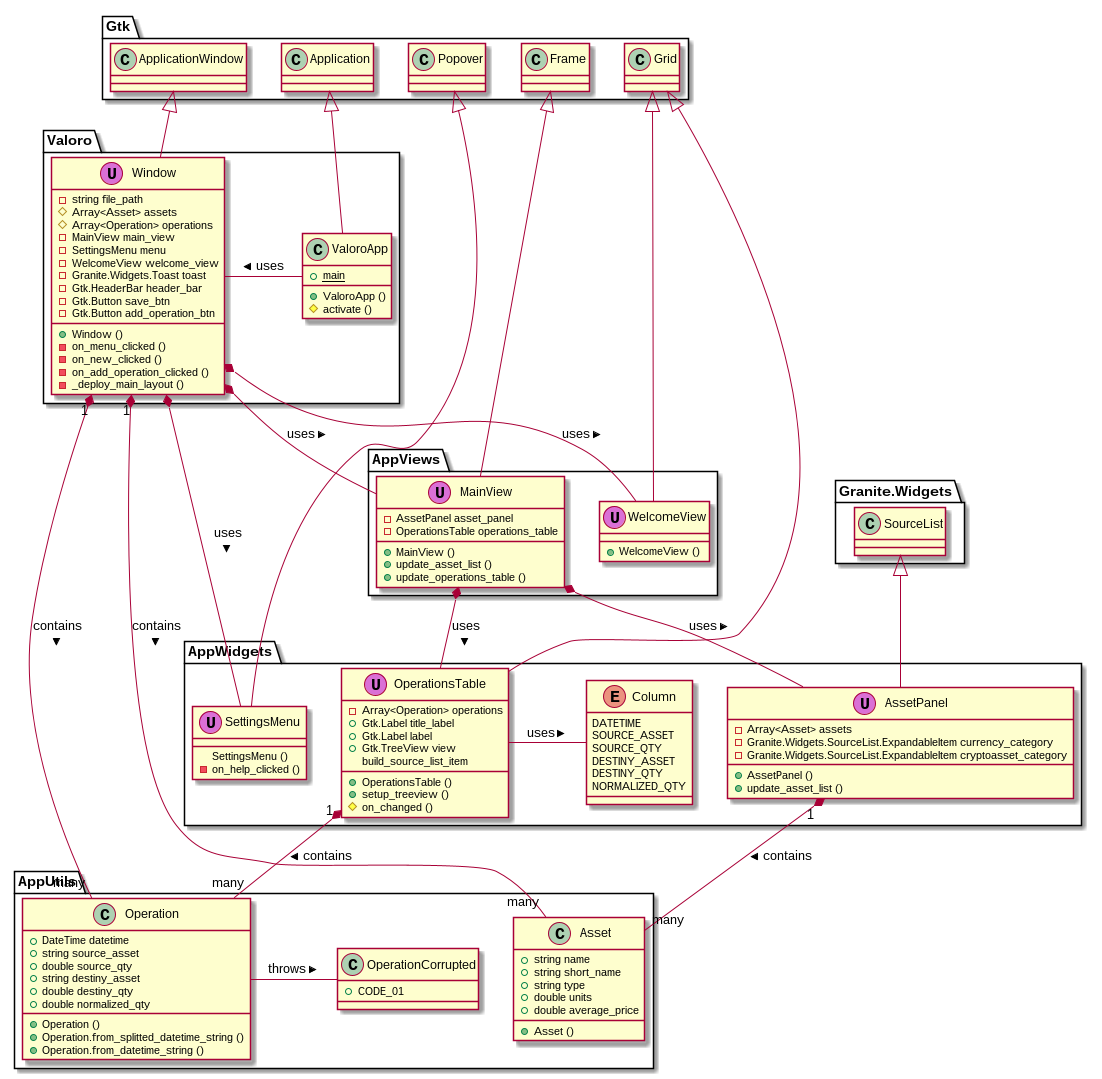

The diagram above was rendered by PlantUML. Its source (embedded in the PNG):
@startuml

package AppUtils {
    class Asset {
        +string name 
        +string short_name
        +string type
        +double units
        +double average_price
        +Asset ()
    }

    class Operation {
        +DateTime datetime
        +string source_asset
        +double source_qty
        +string destiny_asset
        +double destiny_qty
        +double normalized_qty
        +Operation ()
        +Operation.from_splitted_datetime_string ()
        +Operation.from_datetime_string ()
    }
    
    class OperationCorrupted {
        +CODE_01
    }
}

package AppWidgets {
    class SettingsMenu <<  (U,orchid) >> extends Gtk.Popover {
        SettingsMenu ()
        -on_help_clicked ()
    }
    
    enum Column {
		DATETIME
	    SOURCE_ASSET
	    SOURCE_QTY
	    DESTINY_ASSET
	    DESTINY_QTY
	    NORMALIZED_QTY
    }
    
    class OperationsTable << (U,orchid) >> extends Gtk.Grid {
        -Array<Operation> operations
        +Gtk.Label title_label
        +Gtk.Label label
        +Gtk.TreeView view
        +OperationsTable ()
        +setup_treeview ()
        #on_changed ()
        build_source_list_item
    }

    class AssetPanel << (U,orchid) >> extends Granite.Widgets.SourceList {
        -Array<Asset> assets
        -Granite.Widgets.SourceList.ExpandableItem currency_category
        -Granite.Widgets.SourceList.ExpandableItem cryptoasset_category
        +AssetPanel ()
        +update_asset_list ()
    }

}

package AppViews {
    class WelcomeView << (U,orchid) >> extends Gtk.Grid {
        +WelcomeView ()
    }
    
    class MainView << (U,orchid) >> extends Gtk.Frame {
        -AssetPanel asset_panel
        -OperationsTable operations_table
        +MainView ()
        +update_asset_list ()
        +update_operations_table ()
    }
}

package Valoro {
    class Window << (U,orchid) >> extends Gtk.ApplicationWindow {
        -string file_path
        #Array<Asset> assets
        #Array<Operation> operations
        -MainView main_view
        -SettingsMenu menu
        -WelcomeView welcome_view
        -Granite.Widgets.Toast toast
        -Gtk.HeaderBar header_bar
        -Gtk.Button save_btn
        -Gtk.Button add_operation_btn
        +Window ()
        -on_menu_clicked ()
        -on_new_clicked ()
        -on_add_operation_clicked ()
        -_deploy_main_layout ()
    }
    
    class ValoroApp extends Gtk.Application {
        +ValoroApp ()
        #activate ()
        +{static} main
    }
}

Operation - OperationCorrupted : throws >
OperationsTable "1" *-- "many" Operation : contains >
Window "1" *-- "many" Operation : contains >
OperationsTable - Column : uses >
MainView *-- AssetPanel : uses >
MainView *-- OperationsTable : uses >
AssetPanel "1" *-- "many" Asset : contains >
Window "1" *-- "many" Asset : contains >
Window *-- MainView : uses >
Window *-- SettingsMenu : uses >
Window *-- WelcomeView : uses >
ValoroApp - Window : uses >

@enduml